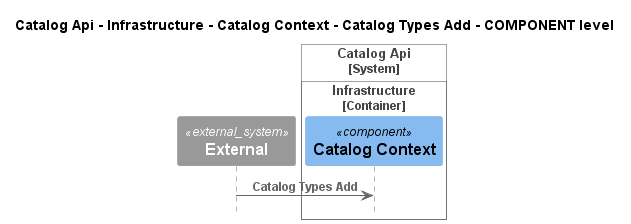

The diagram above was rendered by PlantUML. Its source (embedded in the PNG):
@startuml
!pragma layout smetana
!include ..\..\..\..\..\..\..\..\.c4s\C4_Sequence.puml

title Catalog Api - Infrastructure - Catalog Context - Catalog Types Add - COMPONENT level

System_Ext(C4InterFlow.SoftwareSystems.ExternalSystem, "External", "")

System_Boundary(dotnet.eShop.Architecture.SoftwareSystems.CatalogApi, "Catalog Api")
    
Container_Boundary(dotnet.eShop.Architecture.SoftwareSystems.CatalogApi.Containers.Infrastructure, "Infrastructure")
    Component(dotnet.eShop.Architecture.SoftwareSystems.CatalogApi.Containers.Infrastructure.Components.CatalogContext, "Catalog Context", "", "")
Boundary_End()
Boundary_End()

Rel(C4InterFlow.SoftwareSystems.ExternalSystem, dotnet.eShop.Architecture.SoftwareSystems.CatalogApi.Containers.Infrastructure.Components.CatalogContext, "Catalog Types Add")


@enduml